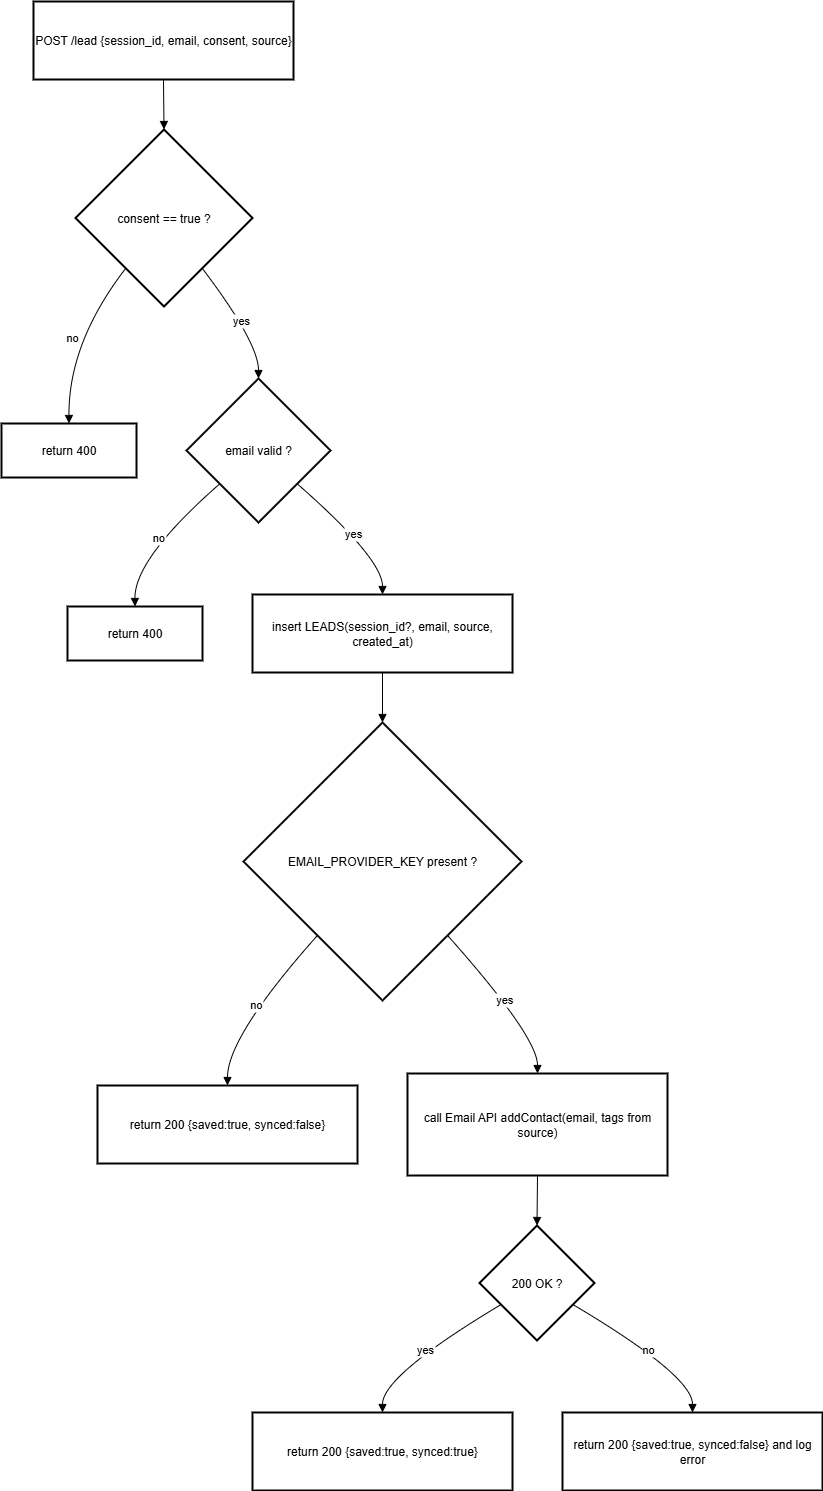

The diagram above was exported from draw.io. Its source (the exported page's mxGraphModel, read from the mxfile embedded in the PNG):
<mxGraphModel dx="1034" dy="666" grid="1" gridSize="10" guides="1" tooltips="1" connect="1" arrows="1" fold="1" page="1" pageScale="1" pageWidth="850" pageHeight="1100" math="0" shadow="0">
  <root>
    <mxCell id="0" />
    <mxCell id="1" parent="0" />
    <mxCell id="KGJvMRejwbU5IzmTOBT9-1" value="POST /lead {session_id, email, consent, source}" style="whiteSpace=wrap;strokeWidth=2;" vertex="1" parent="1">
      <mxGeometry x="52" y="20" width="260" height="78" as="geometry" />
    </mxCell>
    <mxCell id="KGJvMRejwbU5IzmTOBT9-2" value="consent == true ?" style="rhombus;strokeWidth=2;whiteSpace=wrap;" vertex="1" parent="1">
      <mxGeometry x="94" y="148" width="177" height="177" as="geometry" />
    </mxCell>
    <mxCell id="KGJvMRejwbU5IzmTOBT9-3" value="return 400" style="whiteSpace=wrap;strokeWidth=2;" vertex="1" parent="1">
      <mxGeometry x="20" y="442" width="135" height="54" as="geometry" />
    </mxCell>
    <mxCell id="KGJvMRejwbU5IzmTOBT9-4" value="email valid ?" style="rhombus;strokeWidth=2;whiteSpace=wrap;" vertex="1" parent="1">
      <mxGeometry x="205" y="397" width="144" height="144" as="geometry" />
    </mxCell>
    <mxCell id="KGJvMRejwbU5IzmTOBT9-5" value="return 400" style="whiteSpace=wrap;strokeWidth=2;" vertex="1" parent="1">
      <mxGeometry x="86" y="625" width="135" height="54" as="geometry" />
    </mxCell>
    <mxCell id="KGJvMRejwbU5IzmTOBT9-6" value="insert LEADS(session_id?, email, source, created_at)" style="whiteSpace=wrap;strokeWidth=2;" vertex="1" parent="1">
      <mxGeometry x="271" y="613" width="260" height="78" as="geometry" />
    </mxCell>
    <mxCell id="KGJvMRejwbU5IzmTOBT9-7" value="EMAIL_PROVIDER_KEY present ?" style="rhombus;strokeWidth=2;whiteSpace=wrap;" vertex="1" parent="1">
      <mxGeometry x="262" y="741" width="278" height="278" as="geometry" />
    </mxCell>
    <mxCell id="KGJvMRejwbU5IzmTOBT9-8" value="return 200 {saved:true, synced:false}" style="whiteSpace=wrap;strokeWidth=2;" vertex="1" parent="1">
      <mxGeometry x="116" y="1104" width="260" height="78" as="geometry" />
    </mxCell>
    <mxCell id="KGJvMRejwbU5IzmTOBT9-9" value="call Email API addContact(email, tags from source)" style="whiteSpace=wrap;strokeWidth=2;" vertex="1" parent="1">
      <mxGeometry x="426" y="1092" width="260" height="102" as="geometry" />
    </mxCell>
    <mxCell id="KGJvMRejwbU5IzmTOBT9-10" value="200 OK ?" style="rhombus;strokeWidth=2;whiteSpace=wrap;" vertex="1" parent="1">
      <mxGeometry x="498" y="1244" width="115" height="115" as="geometry" />
    </mxCell>
    <mxCell id="KGJvMRejwbU5IzmTOBT9-11" value="return 200 {saved:true, synced:true}" style="whiteSpace=wrap;strokeWidth=2;" vertex="1" parent="1">
      <mxGeometry x="271" y="1431" width="260" height="78" as="geometry" />
    </mxCell>
    <mxCell id="KGJvMRejwbU5IzmTOBT9-12" value="return 200 {saved:true, synced:false} and log error" style="whiteSpace=wrap;strokeWidth=2;" vertex="1" parent="1">
      <mxGeometry x="581" y="1431" width="260" height="78" as="geometry" />
    </mxCell>
    <mxCell id="KGJvMRejwbU5IzmTOBT9-13" value="" style="curved=1;startArrow=none;endArrow=block;exitX=0.5;exitY=1;entryX=0.5;entryY=0;rounded=0;" edge="1" parent="1" source="KGJvMRejwbU5IzmTOBT9-1" target="KGJvMRejwbU5IzmTOBT9-2">
      <mxGeometry relative="1" as="geometry">
        <Array as="points" />
      </mxGeometry>
    </mxCell>
    <mxCell id="KGJvMRejwbU5IzmTOBT9-14" value="no" style="curved=1;startArrow=none;endArrow=block;exitX=0.12;exitY=1;entryX=0.5;entryY=0;rounded=0;" edge="1" parent="1" source="KGJvMRejwbU5IzmTOBT9-2" target="KGJvMRejwbU5IzmTOBT9-3">
      <mxGeometry relative="1" as="geometry">
        <Array as="points">
          <mxPoint x="87" y="361" />
        </Array>
      </mxGeometry>
    </mxCell>
    <mxCell id="KGJvMRejwbU5IzmTOBT9-15" value="yes" style="curved=1;startArrow=none;endArrow=block;exitX=0.88;exitY=1;entryX=0.5;entryY=0;rounded=0;" edge="1" parent="1" source="KGJvMRejwbU5IzmTOBT9-2" target="KGJvMRejwbU5IzmTOBT9-4">
      <mxGeometry relative="1" as="geometry">
        <Array as="points">
          <mxPoint x="277" y="361" />
        </Array>
      </mxGeometry>
    </mxCell>
    <mxCell id="KGJvMRejwbU5IzmTOBT9-16" value="no" style="curved=1;startArrow=none;endArrow=block;exitX=0;exitY=0.93;entryX=0.5;entryY=0;rounded=0;" edge="1" parent="1" source="KGJvMRejwbU5IzmTOBT9-4" target="KGJvMRejwbU5IzmTOBT9-5">
      <mxGeometry relative="1" as="geometry">
        <Array as="points">
          <mxPoint x="153" y="577" />
        </Array>
      </mxGeometry>
    </mxCell>
    <mxCell id="KGJvMRejwbU5IzmTOBT9-17" value="yes" style="curved=1;startArrow=none;endArrow=block;exitX=1;exitY=0.93;entryX=0.5;entryY=0;rounded=0;" edge="1" parent="1" source="KGJvMRejwbU5IzmTOBT9-4" target="KGJvMRejwbU5IzmTOBT9-6">
      <mxGeometry relative="1" as="geometry">
        <Array as="points">
          <mxPoint x="401" y="577" />
        </Array>
      </mxGeometry>
    </mxCell>
    <mxCell id="KGJvMRejwbU5IzmTOBT9-18" value="" style="curved=1;startArrow=none;endArrow=block;exitX=0.5;exitY=1;entryX=0.5;entryY=0;rounded=0;" edge="1" parent="1" source="KGJvMRejwbU5IzmTOBT9-6" target="KGJvMRejwbU5IzmTOBT9-7">
      <mxGeometry relative="1" as="geometry">
        <Array as="points" />
      </mxGeometry>
    </mxCell>
    <mxCell id="KGJvMRejwbU5IzmTOBT9-19" value="no" style="curved=1;startArrow=none;endArrow=block;exitX=0.06;exitY=1;entryX=0.5;entryY=-0.01;rounded=0;" edge="1" parent="1" source="KGJvMRejwbU5IzmTOBT9-7" target="KGJvMRejwbU5IzmTOBT9-8">
      <mxGeometry relative="1" as="geometry">
        <Array as="points">
          <mxPoint x="246" y="1055" />
        </Array>
      </mxGeometry>
    </mxCell>
    <mxCell id="KGJvMRejwbU5IzmTOBT9-20" value="yes" style="curved=1;startArrow=none;endArrow=block;exitX=0.94;exitY=1;entryX=0.5;entryY=0;rounded=0;" edge="1" parent="1" source="KGJvMRejwbU5IzmTOBT9-7" target="KGJvMRejwbU5IzmTOBT9-9">
      <mxGeometry relative="1" as="geometry">
        <Array as="points">
          <mxPoint x="556" y="1055" />
        </Array>
      </mxGeometry>
    </mxCell>
    <mxCell id="KGJvMRejwbU5IzmTOBT9-21" value="" style="curved=1;startArrow=none;endArrow=block;exitX=0.5;exitY=1;entryX=0.5;entryY=0;rounded=0;" edge="1" parent="1" source="KGJvMRejwbU5IzmTOBT9-9" target="KGJvMRejwbU5IzmTOBT9-10">
      <mxGeometry relative="1" as="geometry">
        <Array as="points" />
      </mxGeometry>
    </mxCell>
    <mxCell id="KGJvMRejwbU5IzmTOBT9-22" value="yes" style="curved=1;startArrow=none;endArrow=block;exitX=0;exitY=0.8;entryX=0.5;entryY=0;rounded=0;" edge="1" parent="1" source="KGJvMRejwbU5IzmTOBT9-10" target="KGJvMRejwbU5IzmTOBT9-11">
      <mxGeometry relative="1" as="geometry">
        <Array as="points">
          <mxPoint x="401" y="1394" />
        </Array>
      </mxGeometry>
    </mxCell>
    <mxCell id="KGJvMRejwbU5IzmTOBT9-23" value="no" style="curved=1;startArrow=none;endArrow=block;exitX=1;exitY=0.8;entryX=0.5;entryY=0;rounded=0;" edge="1" parent="1" source="KGJvMRejwbU5IzmTOBT9-10" target="KGJvMRejwbU5IzmTOBT9-12">
      <mxGeometry relative="1" as="geometry">
        <Array as="points">
          <mxPoint x="711" y="1394" />
        </Array>
      </mxGeometry>
    </mxCell>
  </root>
</mxGraphModel>